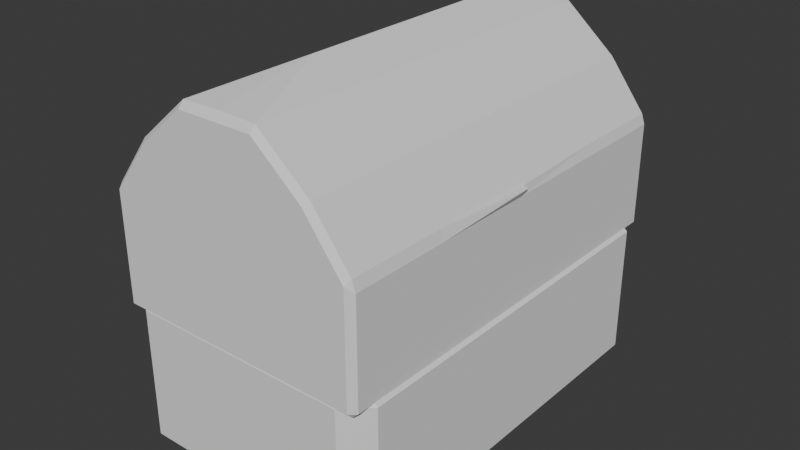 # Source: obj_chest_bellaMartos_01.blend  (saved by Blender 4.5.90; exported with 4.5.12 LTS)
import bpy
from mathutils import Matrix  # noqa: F401  (used for matrix-valued properties, if any)

bpy.ops.wm.read_factory_settings(use_empty=True)
scene = bpy.context.scene
scene.name = 'Scene'

# ---- collections
col_collection = bpy.data.collections.new('Collection'); scene.collection.children.link(col_collection)

# ---- world
world_world = bpy.data.worlds.new('World'); scene.world = world_world
world_world.use_nodes = True; world_world.node_tree.nodes.clear()
_N = world_world.node_tree.nodes; _L = world_world.node_tree.links
n0 = _N.new('ShaderNodeOutputWorld'); n0.name = 'World Output'; n0.location = (200, 100)
n1 = _N.new('ShaderNodeBackground'); n1.name = 'Background'; n1.location = (-200, 100)
n1.inputs[0].default_value = (0.05088, 0.05088, 0.05088, 1.0)
_L.new(n1.outputs[0], n0.inputs[0])
n0.is_active_output = True
world_world.color = (0.05088, 0.05088, 0.05088)
world_world.sun_shadow_jitter_overblur = 0.0

# ---- meshes
me_cube_003 = bpy.data.meshes.new('Cube.003')
me_cube_003.from_pydata([(-1.152, -1.856, -1.285), (1.152, 1.856, -1.285), (-1.152, 0.0, -1.285), (0.0, -1.856, -1.285), (0.0, 0.0, -1.285), (-1.152, -1.856, 0.2727), (-1.152, 0.0, 0.2727), (0.0, -1.856, 0.2727), (-1.152, 0.0, -0.506), (0.0, -1.856, -0.506), (-1.152, -1.856, -0.506), (-0.3378, 0.0, -1.285), (-0.3378, -1.856, -1.285), (-0.3378, -1.856, 0.2727), (-0.3378, -1.856, -0.506), (-1.152, -0.9278, -1.285), (0.0, -0.9278, -1.285), (-1.152, -0.9278, 0.2727), (-1.152, -0.9278, -0.506), (-0.3378, -0.9278, -1.285)], [], [(19, 16, 3, 12), (18, 17, 6, 8), (14, 13, 5, 10), (12, 14, 10, 0), (15, 18, 8, 2), (3, 9, 14, 12), (9, 7, 13, 14), (15, 19, 12, 0), (2, 11, 19, 15), (0, 10, 18, 15), (10, 5, 17, 18), (11, 4, 16, 19)])
_uv = me_cube_003.uv_layers.new(name='UVMap')
_uv.uv.foreach_set('vector', [0.2133, 0.6875, 0.25, 0.6875, 0.25, 0.75, 0.2133, 0.75, 0.4375, 0.0625, 0.5, 0.0625, 0.5, 0.125, 0.4375, 0.125, 0.4375, 0.9117, 0.5, 0.9117, 0.5, 1.0, 0.4375, 1.0, 0.375, 0.9117, 0.4375, 0.9117, 0.4375, 1.0, 0.375, 1.0, 0.375, 0.0625, 0.4375, 0.0625, 0.4375, 0.125, 0.375, 0.125, 0.375, 0.875, 0.4375, 0.875, 0.4375, 0.9117, 0.375, 0.9117, 0.4375, 0.875, 0.5, 0.875, 0.5, 0.9117, 0.4375, 0.9117, 0.125, 0.6875, 0.2133, 0.6875, 0.2133, 0.75, 0.125, 0.75, 0.125, 0.625, 0.2133, 0.625, 0.2133, 0.6875, 0.125, 0.6875, 0.375, 0.0, 0.4375, 0.0, 0.4375, 0.0625, 0.375, 0.0625, 0.4375, 0.0, 0.5, 0.0, 0.5, 0.0625, 0.4375, 0.0625, 0.2133, 0.625, 0.25, 0.625, 0.25, 0.6875, 0.2133, 0.6875])
me_cube_003.update()
me_cube_002 = bpy.data.meshes.new('Cube.002')
me_cube_002.from_pydata([], [], [])
_uv = me_cube_002.uv_layers.new(name='UVMap')
_uv.uv.foreach_set('vector', [])
me_cube_002.update()
me_cube_004 = bpy.data.meshes.new('Cube.004')
me_cube_004.from_pydata([(-1.152, -1.856, 1.127), (-1.152, 0.0, 1.127), (0.0, -1.856, 1.127), (0.0, 0.0, 1.279), (-1.152, -1.856, 0.1146), (-1.152, 0.0, 0.1146), (0.0, -1.856, 0.1146), (-0.3378, -1.856, 1.127), (-0.3378, 0.0, 1.285), (-0.3378, -1.856, 0.1146), (-1.152, -0.9278, 1.127), (0.0, -0.9278, 1.279), (-1.152, -0.9278, 0.1146), (-0.3378, -1.856, 1.988), (-0.7945, -1.856, 1.597), (-0.7945, -0.9278, 1.597), (-0.7945, 0.0, 1.597), (-0.3378, 0.0, 1.988), (0.0, 0.0, 2.146), (0.0, -0.9278, 2.146), (0.0, -1.856, 1.988), (-0.3378, -0.9278, 1.988)], [], [(9, 7, 0, 4), (8, 1, 16, 17), (12, 10, 1, 5), (2, 11, 19, 20), (6, 2, 7, 9), (7, 2, 20, 13), (4, 0, 10, 12), (11, 3, 18, 19), (21, 15, 14, 13), (19, 21, 13, 20), (18, 17, 21, 19), (17, 16, 15, 21), (0, 7, 13, 14), (10, 0, 14, 15), (3, 8, 17, 18), (1, 10, 15, 16)])
_uv = me_cube_004.uv_layers.new(name='UVMap')
_uv.uv.foreach_set('vector', [0.5, 0.9117, 0.625, 0.9117, 0.625, 1.0, 0.5, 1.0, 0.0, 0.0, 0.0, 0.0, 0.0, 0.0, 0.0, 0.0, 0.5, 0.0625, 0.625, 0.0625, 0.625, 0.125, 0.5, 0.125, 0.0, 0.0, 0.0, 0.0, 0.0, 0.0, 0.0, 0.0, 0.5, 0.875, 0.625, 0.875, 0.625, 0.9117, 0.5, 0.9117, 0.625, 0.9117, 0.625, 0.875, 0.625, 0.875, 0.625, 0.9117, 0.5, 0.0, 0.625, 0.0, 0.625, 0.0625, 0.5, 0.0625, 0.0, 0.0, 0.0, 0.0, 0.0, 0.0, 0.0, 0.0, 0.7867, 0.6875, 0.8363, 0.6875, 0.8363, 0.75, 0.7867, 0.75, 0.75, 0.6875, 0.7867, 0.6875, 0.7867, 0.75, 0.75, 0.75, 0.75, 0.625, 0.7867, 0.625, 0.7867, 0.6875, 0.75, 0.6875, 0.7867, 0.625, 0.8363, 0.625, 0.8363, 0.6875, 0.7867, 0.6875, 0.625, 1.0, 0.625, 0.9117, 0.625, 0.9117, 0.625, 0.9612, 0.625, 0.0625, 0.625, 0.0, 0.625, 0.0, 0.625, 0.0625, 0.0, 0.0, 0.0, 0.0, 0.0, 0.0, 0.0, 0.0, 0.625, 0.125, 0.625, 0.0625, 0.625, 0.0625, 0.625, 0.125])
me_cube_004.update()

# ---- objects
ob_chest = bpy.data.objects.new('Chest', me_cube_003)
ob_lid_001 = bpy.data.objects.new('Lid.001', me_cube_002)
ob_lid_002 = bpy.data.objects.new('Lid.002', me_cube_004)

# ---- transforms, parenting, visibility, modifiers, constraints
ob_chest.location = (0.0, 0.0, 0.0)
ob_chest.scale = (1.024, 0.9923, 1.0)
_m = ob_chest.modifiers.new('Mirror', 'MIRROR')
_m.use_axis = (True, True, False)
_m = ob_chest.modifiers.new('Solidify', 'SOLIDIFY')
_m.thickness = 0.4
_m.use_even_offset = True
_m = ob_chest.modifiers.new('Bevel', 'BEVEL')
_m.width = 0.5
_m.width_pct = 0.5
ob_lid_001.location = (0.0, 0.0, 0.0)
_m = ob_lid_001.modifiers.new('Mirror', 'MIRROR')
_m.use_axis = (True, True, False)
_m = ob_lid_001.modifiers.new('Solidify', 'SOLIDIFY')
_m.thickness = 0.6
_m = ob_lid_001.modifiers.new('Bevel', 'BEVEL')
_m.width = 0.8
_m.width_pct = 0.8
ob_lid_002.location = (0.0, 0.0, -0.06712)
_m = ob_lid_002.modifiers.new('Mirror', 'MIRROR')
_m.use_axis = (True, True, False)
_m = ob_lid_002.modifiers.new('Solidify', 'SOLIDIFY')
_m.thickness = 0.6
_m = ob_lid_002.modifiers.new('Bevel', 'BEVEL')
_m.width = 0.6
_m.width_pct = 0.6

# ---- collection membership
col_collection.objects.link(ob_chest)
col_collection.objects.link(ob_lid_001)
col_collection.objects.link(ob_lid_002)

# ---- scene / render settings (as saved in the file)
scene.frame_start = 1; scene.frame_end = 250; scene.frame_set(1)
scene.render.engine = 'BLENDER_EEVEE_NEXT'
scene.render.bake_bias = 0.0
scene.render.bake_samples = 0
scene.cycles.sampling_pattern = 'TABULATED_SOBOL'
scene.eevee.use_volume_custom_range = False
bpy.context.view_layer.update()

# ---- added for rendering (the .blend has no active camera and no usable light): camera, sun
cam_auto = bpy.data.cameras.new('AutoCamera')
cam_auto.lens = 50.0
cam_auto.sensor_width = 36.0
cam_auto.clip_end = 1000.0
ob_auto_camera = bpy.data.objects.new('AutoCamera', cam_auto)
scene.collection.objects.link(ob_auto_camera)
ob_auto_camera.location = (5.12223, -6.14667, 4.49473)
ob_auto_camera.rotation_euler = (1.09748, -7.21219e-08, 0.694738)
scene.camera = ob_auto_camera
light_auto_sun = bpy.data.lights.new('AutoSun', 'SUN')
light_auto_sun.energy = 3.0
light_auto_sun.angle = 0.0523599
ob_auto_sun = bpy.data.objects.new('AutoSun', light_auto_sun)
scene.collection.objects.link(ob_auto_sun)
ob_auto_sun.rotation_euler = (0.872665, 0.174533, 0.523599)
bpy.context.view_layer.update()
